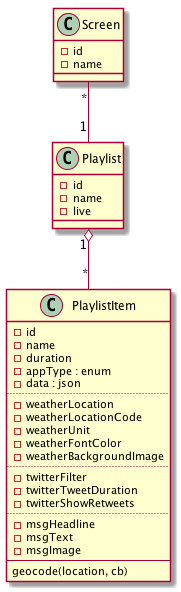

The diagram above was rendered by PlantUML. Its source (embedded in the PNG):
@startuml

class Screen {
	- id
	- name
}

Screen "*" -- "1" Playlist

class Playlist {
	- id
	- name
	- live
}

Playlist "1" o-- "*" PlaylistItem

class PlaylistItem {
	- id
	- name
	- duration
	- appType : enum
	- data : json
	..
	- weatherLocation
	- weatherLocationCode
	- weatherUnit
	- weatherFontColor
	- weatherBackgroundImage
	..
	- twitterFilter
	- twitterTweetDuration
	- twitterShowRetweets
	..
	- msgHeadline
	- msgText
	- msgImage
	--
	geocode(location, cb)

}

@enduml